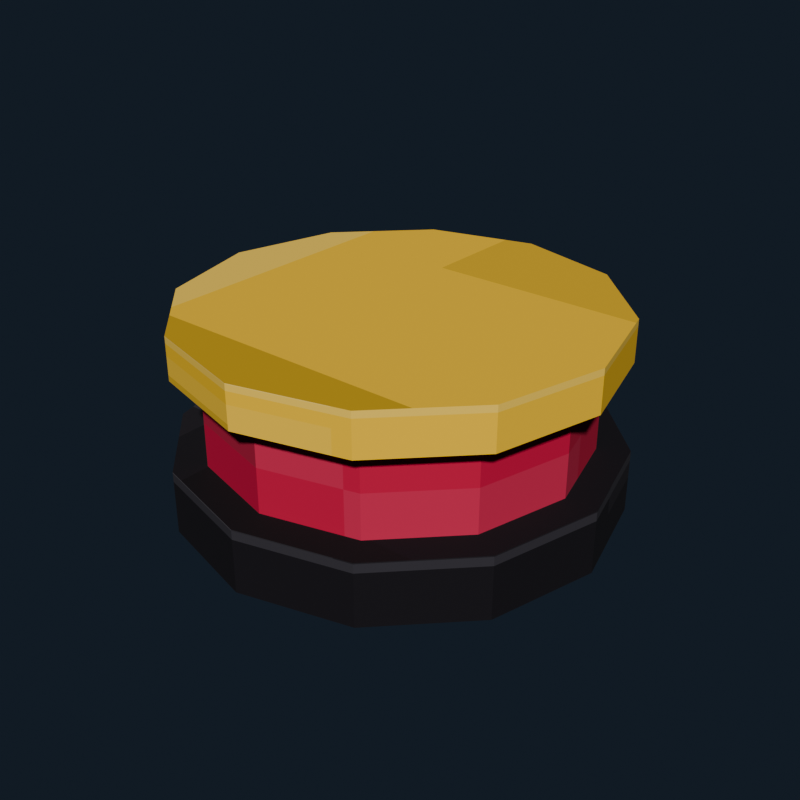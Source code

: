 # Source: circus_pedestal.blend  (saved by Blender 5.2.44; exported with 4.5.12 LTS)
import bpy
from mathutils import Matrix  # noqa: F401  (used for matrix-valued properties, if any)

bpy.ops.wm.read_factory_settings(use_empty=True)
scene = bpy.context.scene
scene.name = 'Scene'

# ---- collections
col_collection = bpy.data.collections.new('Collection'); scene.collection.children.link(col_collection)

# ---- images (referenced by path relative to the original .blend; pixels are not part of the script)
import os
ASSET_DIR = os.environ.get("B2B_ASSET_DIR", "")  # directory of the original .blend (textures are referenced by path, not embedded)
HERE = os.path.dirname(os.path.abspath(__file__))  # packed textures are extracted next to this script under _unpacked/

def load_image(name, relpath, width, height, colorspace="sRGB"):
    """Load a texture the original file referenced (path relative to the .blend, or extracted next to this script)."""
    p = next((c for c in (os.path.join(HERE, relpath), os.path.join(ASSET_DIR, relpath)) if relpath and os.path.exists(c)), "")
    if p:
        img = bpy.data.images.load(p, check_existing=True)
        img.name = name
    else:  # same state as the original file: an image datablock whose file is absent (Cycles renders it pink)
        img = bpy.data.images.new(name, width, height)
        img.source = "FILE"
        img.filepath = "//" + (relpath or name)
    img.colorspace_settings.name = colorspace
    return img
img_circus_pedestal_pixel_atlas = load_image('circus_pedestal_pixel_atlas', '_unpacked/circus_pedestal_pixel_atlas.8c4ac42a.png', 96, 16, 'sRGB')

# ---- materials (node trees are filled in below, after node groups)
mat_circus_pedestal_pixel_paint = bpy.data.materials.new('Circus Pedestal pixel paint')

# ---- material node trees
mat_circus_pedestal_pixel_paint.use_nodes = True; mat_circus_pedestal_pixel_paint.node_tree.nodes.clear()
_N = mat_circus_pedestal_pixel_paint.node_tree.nodes; _L = mat_circus_pedestal_pixel_paint.node_tree.links
n0 = _N.new('ShaderNodeBsdfPrincipled'); n0.name = 'Principled BSDF'; n0.location = (-200, 100)
n0.inputs[2].default_value = 0.88
n0.inputs[10].default_value = 0.005
n1 = _N.new('ShaderNodeOutputMaterial'); n1.name = 'Material Output'; n1.location = (200, 100)
n2 = _N.new('ShaderNodeTexImage'); n2.name = 'Image Texture'; n2.location = (0, 0)
n2.image = img_circus_pedestal_pixel_atlas
n2.interpolation = 'Closest'
_L.new(n0.outputs[0], n1.inputs[0])
_L.new(n2.outputs[0], n0.inputs[0])
n1.is_active_output = True

# ---- world
world_world = bpy.data.worlds.new('World'); scene.world = world_world
world_world.use_nodes = True; world_world.node_tree.nodes.clear()
_N = world_world.node_tree.nodes; _L = world_world.node_tree.links
n0 = _N.new('ShaderNodeOutputWorld'); n0.name = 'World Output'; n0.location = (200, 100)
n1 = _N.new('ShaderNodeBackground'); n1.name = 'Background'; n1.location = (-200, 100)
n1.inputs[0].default_value = (0.04314, 0.06275, 0.09412, 1.0)
n1.inputs[1].default_value = 0.36
_L.new(n1.outputs[0], n0.inputs[0])
n0.is_active_output = True
world_world.color = (0.05088, 0.05088, 0.05088)
world_world.sun_shadow_jitter_overblur = 0.0

# ---- meshes
me_cylinder = bpy.data.meshes.new('Cylinder')
me_cylinder.from_pydata([(0.0, 0.82, -0.12), (0.0, 0.82, 0.12), (0.41, 0.7101, -0.12), (0.41, 0.7101, 0.12), (0.7101, 0.41, -0.12), (0.7101, 0.41, 0.12), (0.82, 0.0, -0.12), (0.82, 0.0, 0.12), (0.7101, -0.41, -0.12), (0.7101, -0.41, 0.12), (0.41, -0.7101, -0.12), (0.41, -0.7101, 0.12), (0.0, -0.82, -0.12), (0.0, -0.82, 0.12), (-0.41, -0.7101, -0.12), (-0.41, -0.7101, 0.12), (-0.7101, -0.41, -0.12), (-0.7101, -0.41, 0.12), (-0.82, 0.0, -0.12), (-0.82, 0.0, 0.12), (-0.7101, 0.41, -0.12), (-0.7101, 0.41, 0.12), (-0.41, 0.7101, -0.12), (-0.41, 0.7101, 0.12)], [], [(0, 1, 3, 2), (2, 3, 5, 4), (4, 5, 7, 6), (6, 7, 9, 8), (8, 9, 11, 10), (10, 11, 13, 12), (12, 13, 15, 14), (14, 15, 17, 16), (16, 17, 19, 18), (18, 19, 21, 20), (3, 1, 23, 21, 19, 17, 15, 13, 11, 9, 7, 5), (20, 21, 23, 22), (22, 23, 1, 0), (0, 2, 4, 6, 8, 10, 12, 14, 16, 18, 20, 22)])
_uv = me_cylinder.uv_layers.new(name='UVMap')
_uv.uv.foreach_set('vector', [0.1575, 0.5, 0.1575, 0.945, 0.1451, 0.945, 0.1451, 0.5, 0.1451, 0.5, 0.1451, 0.945, 0.1328, 0.945, 0.1328, 0.5, 0.1328, 0.5, 0.1328, 0.945, 0.1204, 0.945, 0.1204, 0.5, 0.1204, 0.5, 0.1204, 0.945, 0.1081, 0.945, 0.1081, 0.5, 0.1081, 0.5, 0.1081, 0.945, 0.09569, 0.945, 0.09569, 0.5, 0.09569, 0.5, 0.09569, 0.945, 0.08333, 0.945, 0.08333, 0.5, 0.08333, 0.5, 0.08333, 0.945, 0.07097, 0.945, 0.07097, 0.5, 0.07097, 0.5, 0.07097, 0.945, 0.05861, 0.945, 0.05861, 0.5, 0.05861, 0.5, 0.05861, 0.945, 0.04625, 0.945, 0.04625, 0.5, 0.04625, 0.5, 0.04625, 0.945, 0.03389, 0.945, 0.03389, 0.5, 0.06405, 0.4625, 0.04625, 0.4911, 0.02845, 0.4625, 0.01542, 0.3843, 0.01065, 0.2775, 0.01542, 0.1707, 0.02845, 0.09252, 0.04625, 0.0639, 0.06405, 0.09252, 0.07708, 0.1707, 0.08185, 0.2775, 0.07708, 0.3843, 0.03389, 0.5, 0.03389, 0.945, 0.02153, 0.945, 0.02153, 0.5, 0.02153, 0.5, 0.02153, 0.945, 0.009167, 0.945, 0.009167, 0.5, 0.1204, 0.4911, 0.1382, 0.4625, 0.1512, 0.3843, 0.156, 0.2775, 0.1512, 0.1707, 0.1382, 0.09252, 0.1204, 0.0639, 0.1026, 0.09252, 0.08959, 0.1707, 0.08482, 0.2775, 0.08959, 0.3843, 0.1026, 0.4625])
me_cylinder.materials.append(mat_circus_pedestal_pixel_paint)
me_cylinder.update()
me_cylinder_001 = bpy.data.meshes.new('Cylinder.001')
me_cylinder_001.from_pydata([(0.0, 0.7, -0.23), (0.0, 0.7, 0.23), (0.35, 0.6062, -0.23), (0.35, 0.6062, 0.23), (0.6062, 0.35, -0.23), (0.6062, 0.35, 0.23), (0.7, 0.0, -0.23), (0.7, 0.0, 0.23), (0.6062, -0.35, -0.23), (0.6062, -0.35, 0.23), (0.35, -0.6062, -0.23), (0.35, -0.6062, 0.23), (0.0, -0.7, -0.23), (0.0, -0.7, 0.23), (-0.35, -0.6062, -0.23), (-0.35, -0.6062, 0.23), (-0.6062, -0.35, -0.23), (-0.6062, -0.35, 0.23), (-0.7, 0.0, -0.23), (-0.7, 0.0, 0.23), (-0.6062, 0.35, -0.23), (-0.6062, 0.35, 0.23), (-0.35, 0.6062, -0.23), (-0.35, 0.6062, 0.23)], [], [(0, 1, 3, 2), (2, 3, 5, 4), (4, 5, 7, 6), (6, 7, 9, 8), (8, 9, 11, 10), (10, 11, 13, 12), (12, 13, 15, 14), (14, 15, 17, 16), (16, 17, 19, 18), (18, 19, 21, 20), (3, 1, 23, 21, 19, 17, 15, 13, 11, 9, 7, 5), (20, 21, 23, 22), (22, 23, 1, 0), (0, 2, 4, 6, 8, 10, 12, 14, 16, 18, 20, 22)])
_uv = me_cylinder_001.uv_layers.new(name='UVMap')
_uv.uv.foreach_set('vector', [0.4908, 0.5, 0.4908, 0.945, 0.4785, 0.945, 0.4785, 0.5, 0.4785, 0.5, 0.4785, 0.945, 0.4661, 0.945, 0.4661, 0.5, 0.4661, 0.5, 0.4661, 0.945, 0.4538, 0.945, 0.4538, 0.5, 0.4538, 0.5, 0.4538, 0.945, 0.4414, 0.945, 0.4414, 0.5, 0.4414, 0.5, 0.4414, 0.945, 0.429, 0.945, 0.429, 0.5, 0.429, 0.5, 0.429, 0.945, 0.4167, 0.945, 0.4167, 0.5, 0.4167, 0.5, 0.4167, 0.945, 0.4043, 0.945, 0.4043, 0.5, 0.4043, 0.5, 0.4043, 0.945, 0.3919, 0.945, 0.3919, 0.5, 0.3919, 0.5, 0.3919, 0.945, 0.3796, 0.945, 0.3796, 0.5, 0.3796, 0.5, 0.3796, 0.945, 0.3672, 0.945, 0.3672, 0.5, 0.3974, 0.4625, 0.3796, 0.4911, 0.3618, 0.4625, 0.3488, 0.3843, 0.344, 0.2775, 0.3488, 0.1707, 0.3618, 0.09252, 0.3796, 0.0639, 0.3974, 0.09252, 0.4104, 0.1707, 0.4152, 0.2775, 0.4104, 0.3843, 0.3672, 0.5, 0.3672, 0.945, 0.3549, 0.945, 0.3549, 0.5, 0.3549, 0.5, 0.3549, 0.945, 0.3425, 0.945, 0.3425, 0.5, 0.4538, 0.4911, 0.4715, 0.4625, 0.4846, 0.3843, 0.4893, 0.2775, 0.4846, 0.1707, 0.4715, 0.09252, 0.4538, 0.0639, 0.436, 0.09252, 0.4229, 0.1707, 0.4182, 0.2775, 0.4229, 0.3843, 0.436, 0.4625])
me_cylinder_001.materials.append(mat_circus_pedestal_pixel_paint)
me_cylinder_001.update()
me_cylinder_002 = bpy.data.meshes.new('Cylinder.002')
me_cylinder_002.from_pydata([(0.0, 0.8, -0.08), (0.0, 0.8, 0.08), (0.4, 0.6928, -0.08), (0.4, 0.6928, 0.08), (0.6928, 0.4, -0.08), (0.6928, 0.4, 0.08), (0.8, 0.0, -0.08), (0.8, 0.0, 0.08), (0.6928, -0.4, -0.08), (0.6928, -0.4, 0.08), (0.4, -0.6928, -0.08), (0.4, -0.6928, 0.08), (0.0, -0.8, -0.08), (0.0, -0.8, 0.08), (-0.4, -0.6928, -0.08), (-0.4, -0.6928, 0.08), (-0.6928, -0.4, -0.08), (-0.6928, -0.4, 0.08), (-0.8, 0.0, -0.08), (-0.8, 0.0, 0.08), (-0.6928, 0.4, -0.08), (-0.6928, 0.4, 0.08), (-0.4, 0.6928, -0.08), (-0.4, 0.6928, 0.08)], [], [(0, 1, 3, 2), (2, 3, 5, 4), (4, 5, 7, 6), (6, 7, 9, 8), (8, 9, 11, 10), (10, 11, 13, 12), (12, 13, 15, 14), (14, 15, 17, 16), (16, 17, 19, 18), (18, 19, 21, 20), (3, 1, 23, 21, 19, 17, 15, 13, 11, 9, 7, 5), (20, 21, 23, 22), (22, 23, 1, 0), (0, 2, 4, 6, 8, 10, 12, 14, 16, 18, 20, 22)])
_uv = me_cylinder_002.uv_layers.new(name='UVMap')
_uv.uv.foreach_set('vector', [0.6575, 0.5, 0.6575, 0.945, 0.6451, 0.945, 0.6451, 0.5, 0.6451, 0.5, 0.6451, 0.945, 0.6328, 0.945, 0.6328, 0.5, 0.6328, 0.5, 0.6328, 0.945, 0.6204, 0.945, 0.6204, 0.5, 0.6204, 0.5, 0.6204, 0.945, 0.6081, 0.945, 0.6081, 0.5, 0.6081, 0.5, 0.6081, 0.945, 0.5957, 0.945, 0.5957, 0.5, 0.5957, 0.5, 0.5957, 0.945, 0.5833, 0.945, 0.5833, 0.5, 0.5833, 0.5, 0.5833, 0.945, 0.571, 0.945, 0.571, 0.5, 0.571, 0.5, 0.571, 0.945, 0.5586, 0.945, 0.5586, 0.5, 0.5586, 0.5, 0.5586, 0.945, 0.5462, 0.945, 0.5462, 0.5, 0.5462, 0.5, 0.5462, 0.945, 0.5339, 0.945, 0.5339, 0.5, 0.5641, 0.4625, 0.5462, 0.4911, 0.5285, 0.4625, 0.5154, 0.3843, 0.5106, 0.2775, 0.5154, 0.1707, 0.5285, 0.09252, 0.5462, 0.0639, 0.5641, 0.09252, 0.5771, 0.1707, 0.5818, 0.2775, 0.5771, 0.3843, 0.5339, 0.5, 0.5339, 0.945, 0.5215, 0.945, 0.5215, 0.5, 0.5215, 0.5, 0.5215, 0.945, 0.5092, 0.945, 0.5092, 0.5, 0.6204, 0.4911, 0.6382, 0.4625, 0.6512, 0.3843, 0.656, 0.2775, 0.6512, 0.1707, 0.6382, 0.09252, 0.6204, 0.0639, 0.6026, 0.09252, 0.5896, 0.1707, 0.5848, 0.2775, 0.5896, 0.3843, 0.6026, 0.4625])
me_cylinder_002.materials.append(mat_circus_pedestal_pixel_paint)
me_cylinder_002.update()
me_cube = bpy.data.meshes.new('Cube')
me_cube.from_pydata([(-0.07, -0.04, -0.1), (-0.07, -0.04, 0.1), (-0.07, 0.04, -0.1), (-0.07, 0.04, 0.1), (0.07, -0.04, -0.1), (0.07, -0.04, 0.1), (0.07, 0.04, -0.1), (0.07, 0.04, 0.1)], [], [(0, 1, 3, 2), (2, 3, 7, 6), (6, 7, 5, 4), (4, 5, 1, 0), (2, 6, 4, 0), (7, 3, 1, 5)])
_uv = me_cube.uv_layers.new(name='UVMap')
_uv.uv.foreach_set('vector', [0.7315, 0.055, 0.7685, 0.055, 0.7685, 0.2775, 0.7315, 0.2775, 0.7315, 0.2775, 0.7685, 0.2775, 0.7685, 0.5, 0.7315, 0.5, 0.7315, 0.5, 0.7685, 0.5, 0.7685, 0.7225, 0.7315, 0.7225, 0.7315, 0.7225, 0.7685, 0.7225, 0.7685, 0.945, 0.7315, 0.945, 0.6944, 0.5, 0.7315, 0.5, 0.7315, 0.7225, 0.6944, 0.7225, 0.7685, 0.5, 0.8056, 0.5, 0.8056, 0.7225, 0.7685, 0.7225])
me_cube.materials.append(mat_circus_pedestal_pixel_paint)
me_cube.update()
me_cube_001 = bpy.data.meshes.new('Cube.001')
me_cube_001.from_pydata([(-0.07, -0.04, -0.1), (-0.07, -0.04, 0.1), (-0.07, 0.04, -0.1), (-0.07, 0.04, 0.1), (0.07, -0.04, -0.1), (0.07, -0.04, 0.1), (0.07, 0.04, -0.1), (0.07, 0.04, 0.1)], [], [(0, 1, 3, 2), (2, 3, 7, 6), (6, 7, 5, 4), (4, 5, 1, 0), (2, 6, 4, 0), (7, 3, 1, 5)])
_uv = me_cube_001.uv_layers.new(name='UVMap')
_uv.uv.foreach_set('vector', [0.7315, 0.055, 0.7685, 0.055, 0.7685, 0.2775, 0.7315, 0.2775, 0.7315, 0.2775, 0.7685, 0.2775, 0.7685, 0.5, 0.7315, 0.5, 0.7315, 0.5, 0.7685, 0.5, 0.7685, 0.7225, 0.7315, 0.7225, 0.7315, 0.7225, 0.7685, 0.7225, 0.7685, 0.945, 0.7315, 0.945, 0.6944, 0.5, 0.7315, 0.5, 0.7315, 0.7225, 0.6944, 0.7225, 0.7685, 0.5, 0.8056, 0.5, 0.8056, 0.7225, 0.7685, 0.7225])
me_cube_001.materials.append(mat_circus_pedestal_pixel_paint)
me_cube_001.update()
me_cube_002 = bpy.data.meshes.new('Cube.002')
me_cube_002.from_pydata([(-0.07, -0.04, -0.1), (-0.07, -0.04, 0.1), (-0.07, 0.04, -0.1), (-0.07, 0.04, 0.1), (0.07, -0.04, -0.1), (0.07, -0.04, 0.1), (0.07, 0.04, -0.1), (0.07, 0.04, 0.1)], [], [(0, 1, 3, 2), (2, 3, 7, 6), (6, 7, 5, 4), (4, 5, 1, 0), (2, 6, 4, 0), (7, 3, 1, 5)])
_uv = me_cube_002.uv_layers.new(name='UVMap')
_uv.uv.foreach_set('vector', [0.7315, 0.055, 0.7685, 0.055, 0.7685, 0.2775, 0.7315, 0.2775, 0.7315, 0.2775, 0.7685, 0.2775, 0.7685, 0.5, 0.7315, 0.5, 0.7315, 0.5, 0.7685, 0.5, 0.7685, 0.7225, 0.7315, 0.7225, 0.7315, 0.7225, 0.7685, 0.7225, 0.7685, 0.945, 0.7315, 0.945, 0.6944, 0.5, 0.7315, 0.5, 0.7315, 0.7225, 0.6944, 0.7225, 0.7685, 0.5, 0.8056, 0.5, 0.8056, 0.7225, 0.7685, 0.7225])
me_cube_002.materials.append(mat_circus_pedestal_pixel_paint)
me_cube_002.update()
me_cube_003 = bpy.data.meshes.new('Cube.003')
me_cube_003.from_pydata([(-0.07, -0.04, -0.1), (-0.07, -0.04, 0.1), (-0.07, 0.04, -0.1), (-0.07, 0.04, 0.1), (0.07, -0.04, -0.1), (0.07, -0.04, 0.1), (0.07, 0.04, -0.1), (0.07, 0.04, 0.1)], [], [(0, 1, 3, 2), (2, 3, 7, 6), (6, 7, 5, 4), (4, 5, 1, 0), (2, 6, 4, 0), (7, 3, 1, 5)])
_uv = me_cube_003.uv_layers.new(name='UVMap')
_uv.uv.foreach_set('vector', [0.7315, 0.055, 0.7685, 0.055, 0.7685, 0.2775, 0.7315, 0.2775, 0.7315, 0.2775, 0.7685, 0.2775, 0.7685, 0.5, 0.7315, 0.5, 0.7315, 0.5, 0.7685, 0.5, 0.7685, 0.7225, 0.7315, 0.7225, 0.7315, 0.7225, 0.7685, 0.7225, 0.7685, 0.945, 0.7315, 0.945, 0.6944, 0.5, 0.7315, 0.5, 0.7315, 0.7225, 0.6944, 0.7225, 0.7685, 0.5, 0.8056, 0.5, 0.8056, 0.7225, 0.7685, 0.7225])
me_cube_003.materials.append(mat_circus_pedestal_pixel_paint)
me_cube_003.update()
me_cube_004 = bpy.data.meshes.new('Cube.004')
me_cube_004.from_pydata([(-0.07, -0.04, -0.1), (-0.07, -0.04, 0.1), (-0.07, 0.04, -0.1), (-0.07, 0.04, 0.1), (0.07, -0.04, -0.1), (0.07, -0.04, 0.1), (0.07, 0.04, -0.1), (0.07, 0.04, 0.1)], [], [(0, 1, 3, 2), (2, 3, 7, 6), (6, 7, 5, 4), (4, 5, 1, 0), (2, 6, 4, 0), (7, 3, 1, 5)])
_uv = me_cube_004.uv_layers.new(name='UVMap')
_uv.uv.foreach_set('vector', [0.7315, 0.055, 0.7685, 0.055, 0.7685, 0.2775, 0.7315, 0.2775, 0.7315, 0.2775, 0.7685, 0.2775, 0.7685, 0.5, 0.7315, 0.5, 0.7315, 0.5, 0.7685, 0.5, 0.7685, 0.7225, 0.7315, 0.7225, 0.7315, 0.7225, 0.7685, 0.7225, 0.7685, 0.945, 0.7315, 0.945, 0.6944, 0.5, 0.7315, 0.5, 0.7315, 0.7225, 0.6944, 0.7225, 0.7685, 0.5, 0.8056, 0.5, 0.8056, 0.7225, 0.7685, 0.7225])
me_cube_004.materials.append(mat_circus_pedestal_pixel_paint)
me_cube_004.update()
me_cube_005 = bpy.data.meshes.new('Cube.005')
me_cube_005.from_pydata([(-0.07, -0.04, -0.1), (-0.07, -0.04, 0.1), (-0.07, 0.04, -0.1), (-0.07, 0.04, 0.1), (0.07, -0.04, -0.1), (0.07, -0.04, 0.1), (0.07, 0.04, -0.1), (0.07, 0.04, 0.1)], [], [(0, 1, 3, 2), (2, 3, 7, 6), (6, 7, 5, 4), (4, 5, 1, 0), (2, 6, 4, 0), (7, 3, 1, 5)])
_uv = me_cube_005.uv_layers.new(name='UVMap')
_uv.uv.foreach_set('vector', [0.7315, 0.055, 0.7685, 0.055, 0.7685, 0.2775, 0.7315, 0.2775, 0.7315, 0.2775, 0.7685, 0.2775, 0.7685, 0.5, 0.7315, 0.5, 0.7315, 0.5, 0.7685, 0.5, 0.7685, 0.7225, 0.7315, 0.7225, 0.7315, 0.7225, 0.7685, 0.7225, 0.7685, 0.945, 0.7315, 0.945, 0.6944, 0.5, 0.7315, 0.5, 0.7315, 0.7225, 0.6944, 0.7225, 0.7685, 0.5, 0.8056, 0.5, 0.8056, 0.7225, 0.7685, 0.7225])
me_cube_005.materials.append(mat_circus_pedestal_pixel_paint)
me_cube_005.update()
me_cube_006 = bpy.data.meshes.new('Cube.006')
me_cube_006.from_pydata([(-0.07, -0.04, -0.1), (-0.07, -0.04, 0.1), (-0.07, 0.04, -0.1), (-0.07, 0.04, 0.1), (0.07, -0.04, -0.1), (0.07, -0.04, 0.1), (0.07, 0.04, -0.1), (0.07, 0.04, 0.1)], [], [(0, 1, 3, 2), (2, 3, 7, 6), (6, 7, 5, 4), (4, 5, 1, 0), (2, 6, 4, 0), (7, 3, 1, 5)])
_uv = me_cube_006.uv_layers.new(name='UVMap')
_uv.uv.foreach_set('vector', [0.7315, 0.055, 0.7685, 0.055, 0.7685, 0.2775, 0.7315, 0.2775, 0.7315, 0.2775, 0.7685, 0.2775, 0.7685, 0.5, 0.7315, 0.5, 0.7315, 0.5, 0.7685, 0.5, 0.7685, 0.7225, 0.7315, 0.7225, 0.7315, 0.7225, 0.7685, 0.7225, 0.7685, 0.945, 0.7315, 0.945, 0.6944, 0.5, 0.7315, 0.5, 0.7315, 0.7225, 0.6944, 0.7225, 0.7685, 0.5, 0.8056, 0.5, 0.8056, 0.7225, 0.7685, 0.7225])
me_cube_006.materials.append(mat_circus_pedestal_pixel_paint)
me_cube_006.update()
me_cube_007 = bpy.data.meshes.new('Cube.007')
me_cube_007.from_pydata([(-0.07, -0.04, -0.1), (-0.07, -0.04, 0.1), (-0.07, 0.04, -0.1), (-0.07, 0.04, 0.1), (0.07, -0.04, -0.1), (0.07, -0.04, 0.1), (0.07, 0.04, -0.1), (0.07, 0.04, 0.1)], [], [(0, 1, 3, 2), (2, 3, 7, 6), (6, 7, 5, 4), (4, 5, 1, 0), (2, 6, 4, 0), (7, 3, 1, 5)])
_uv = me_cube_007.uv_layers.new(name='UVMap')
_uv.uv.foreach_set('vector', [0.7315, 0.055, 0.7685, 0.055, 0.7685, 0.2775, 0.7315, 0.2775, 0.7315, 0.2775, 0.7685, 0.2775, 0.7685, 0.5, 0.7315, 0.5, 0.7315, 0.5, 0.7685, 0.5, 0.7685, 0.7225, 0.7315, 0.7225, 0.7315, 0.7225, 0.7685, 0.7225, 0.7685, 0.945, 0.7315, 0.945, 0.6944, 0.5, 0.7315, 0.5, 0.7315, 0.7225, 0.6944, 0.7225, 0.7685, 0.5, 0.8056, 0.5, 0.8056, 0.7225, 0.7685, 0.7225])
me_cube_007.materials.append(mat_circus_pedestal_pixel_paint)
me_cube_007.update()

# ---- objects
ob_pedestalbase = bpy.data.objects.new('PedestalBase', me_cylinder)
ob_pedestalbody = bpy.data.objects.new('PedestalBody', me_cylinder_001)
ob_pedestaltop = bpy.data.objects.new('PedestalTop', me_cylinder_002)
ob_starblock_0 = bpy.data.objects.new('StarBlock_0', me_cube)
ob_starblock_1 = bpy.data.objects.new('StarBlock_1', me_cube_001)
ob_starblock_2 = bpy.data.objects.new('StarBlock_2', me_cube_002)
ob_starblock_3 = bpy.data.objects.new('StarBlock_3', me_cube_003)
ob_starblock_4 = bpy.data.objects.new('StarBlock_4', me_cube_004)
ob_starblock_5 = bpy.data.objects.new('StarBlock_5', me_cube_005)
ob_starblock_6 = bpy.data.objects.new('StarBlock_6', me_cube_006)
ob_starblock_7 = bpy.data.objects.new('StarBlock_7', me_cube_007)

# ---- transforms, parenting, visibility, modifiers, constraints
ob_pedestalbase.location = (0.0, 0.0, 0.12)
ob_pedestalbody.location = (0.0, 0.0, 0.38)
ob_pedestaltop.location = (0.0, 0.0, 0.66)
ob_starblock_0.location = (0.58, 0.0, 0.42)
ob_starblock_1.location = (0.4101, 0.4101, 0.42)
ob_starblock_1.rotation_euler = (0.0, 0.0, 0.7854)
ob_starblock_2.location = (3.551e-17, 0.58, 0.42)
ob_starblock_2.rotation_euler = (0.0, 0.0, 1.571)
ob_starblock_3.location = (-0.4101, 0.4101, 0.42)
ob_starblock_3.rotation_euler = (0.0, 0.0, 2.356)
ob_starblock_4.location = (-0.58, 7.103e-17, 0.42)
ob_starblock_4.rotation_euler = (0.0, 0.0, 3.142)
ob_starblock_5.location = (-0.4101, -0.4101, 0.42)
ob_starblock_5.rotation_euler = (0.0, 0.0, 3.927)
ob_starblock_6.location = (-1.065e-16, -0.58, 0.42)
ob_starblock_6.rotation_euler = (0.0, 0.0, 4.712)
ob_starblock_7.location = (0.4101, -0.4101, 0.42)
ob_starblock_7.rotation_euler = (0.0, 0.0, 5.498)

# ---- collection membership
col_collection.objects.link(ob_pedestalbase)
col_collection.objects.link(ob_pedestalbody)
col_collection.objects.link(ob_pedestaltop)
col_collection.objects.link(ob_starblock_0)
col_collection.objects.link(ob_starblock_1)
col_collection.objects.link(ob_starblock_2)
col_collection.objects.link(ob_starblock_3)
col_collection.objects.link(ob_starblock_4)
col_collection.objects.link(ob_starblock_5)
col_collection.objects.link(ob_starblock_6)
col_collection.objects.link(ob_starblock_7)

# ---- scene / render settings (as saved in the file)
scene.frame_start = 1; scene.frame_end = 250; scene.frame_set(1)
scene.render.engine = 'BLENDER_EEVEE_NEXT'
scene.render.resolution_x = 640
scene.render.resolution_y = 640
scene.render.bake_bias = 0.0
scene.render.bake_samples = 0
scene.render.compositor_device = 'GPU'
scene.eevee.use_volume_custom_range = False
scene.eevee.fast_gi_thickness_near = 0.1
scene.eevee.fast_gi_thickness_far = 0.0
scene.eevee.ray_tracing_options.screen_trace_thickness = 0.1
scene.view_settings.look = 'AgX - Medium High Contrast'
bpy.context.view_layer.update()

# ---- added for rendering (the .blend has no active camera and no usable light): camera, sun
cam_auto = bpy.data.cameras.new('AutoCamera')
cam_auto.lens = 50.0
cam_auto.sensor_width = 36.0
cam_auto.clip_end = 1000.0
ob_auto_camera = bpy.data.objects.new('AutoCamera', cam_auto)
scene.collection.objects.link(ob_auto_camera)
ob_auto_camera.location = (2.25246, -2.70295, 2.17197)
ob_auto_camera.rotation_euler = (1.09748, -7.21219e-08, 0.694738)
scene.camera = ob_auto_camera
light_auto_sun = bpy.data.lights.new('AutoSun', 'SUN')
light_auto_sun.energy = 3.0
light_auto_sun.angle = 0.0523599
ob_auto_sun = bpy.data.objects.new('AutoSun', light_auto_sun)
scene.collection.objects.link(ob_auto_sun)
ob_auto_sun.rotation_euler = (0.872665, 0.174533, 0.523599)
bpy.context.view_layer.update()
